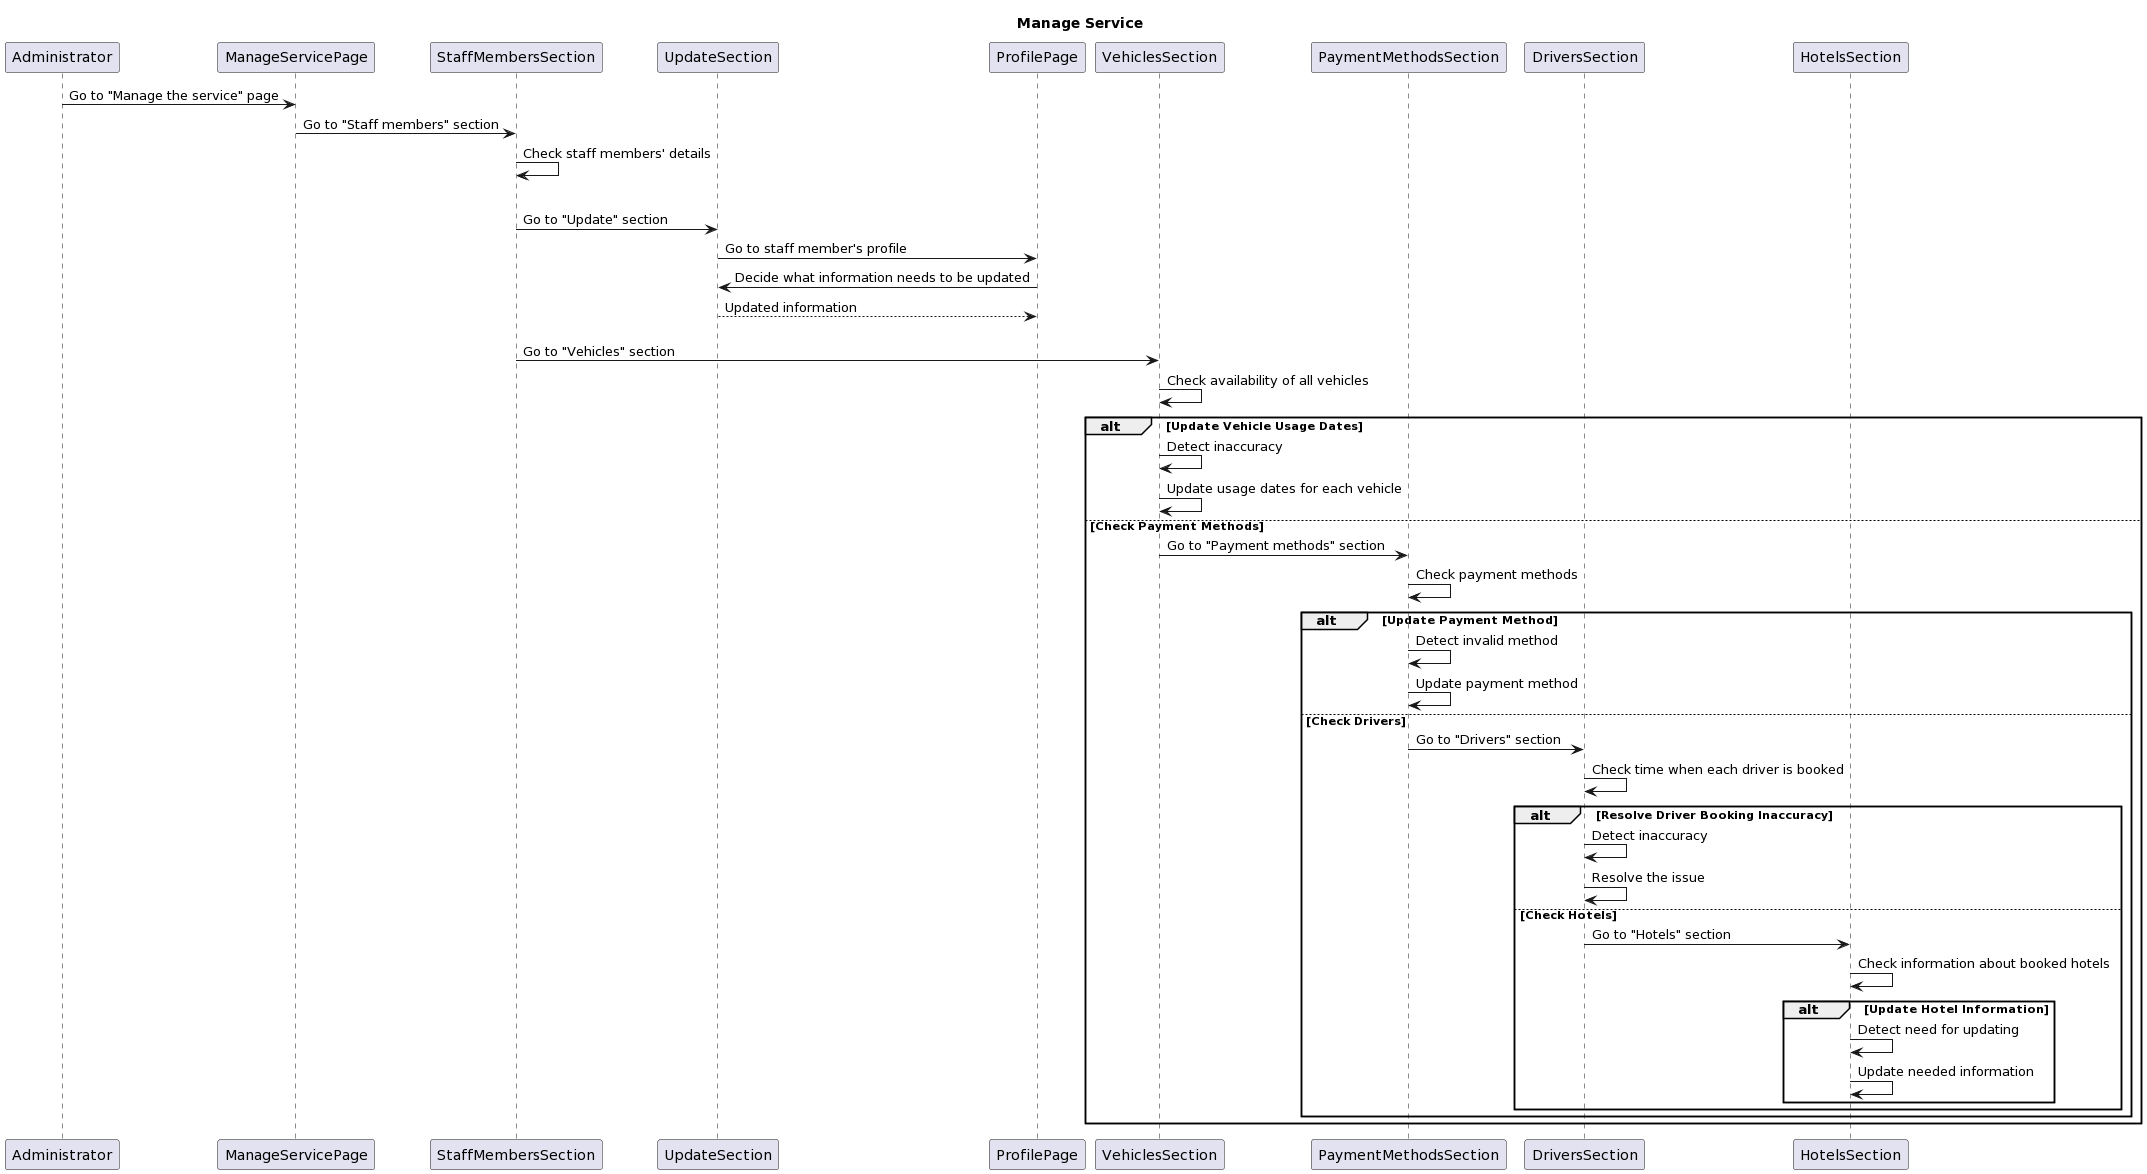

The diagram above was rendered by PlantUML. Its source (embedded in the PNG):
@startuml
title Manage Service

participant Administrator
participant ManageServicePage
participant StaffMembersSection
participant UpdateSection
participant ProfilePage
participant VehiclesSection
participant PaymentMethodsSection
participant DriversSection
participant HotelsSection

Administrator -> ManageServicePage: Go to "Manage the service" page
ManageServicePage -> StaffMembersSection: Go to "Staff members" section
StaffMembersSection -> StaffMembersSection: Check staff members' details
alt Update Staff Member Information
    StaffMembersSection -> UpdateSection: Go to "Update" section
    UpdateSection -> ProfilePage: Go to staff member's profile
    ProfilePage -> UpdateSection: Decide what information needs to be updated
    UpdateSection --> ProfilePage: Updated information
else Check Vehicle Availability
    StaffMembersSection -> VehiclesSection: Go to "Vehicles" section
    VehiclesSection -> VehiclesSection: Check availability of all vehicles
    alt Update Vehicle Usage Dates
        VehiclesSection -> VehiclesSection: Detect inaccuracy
        VehiclesSection -> VehiclesSection: Update usage dates for each vehicle
    else Check Payment Methods
        VehiclesSection -> PaymentMethodsSection: Go to "Payment methods" section
        PaymentMethodsSection -> PaymentMethodsSection: Check payment methods
        alt Update Payment Method
            PaymentMethodsSection -> PaymentMethodsSection: Detect invalid method
            PaymentMethodsSection -> PaymentMethodsSection: Update payment method
        else Check Drivers
            PaymentMethodsSection -> DriversSection: Go to "Drivers" section
            DriversSection -> DriversSection: Check time when each driver is booked
            alt Resolve Driver Booking Inaccuracy
                DriversSection -> DriversSection: Detect inaccuracy
                DriversSection -> DriversSection: Resolve the issue
            else Check Hotels
                DriversSection -> HotelsSection: Go to "Hotels" section
                HotelsSection -> HotelsSection: Check information about booked hotels
                alt Update Hotel Information
                    HotelsSection -> HotelsSection: Detect need for updating
                    HotelsSection -> HotelsSection: Update needed information
            end
        end
    end
end
@enduml